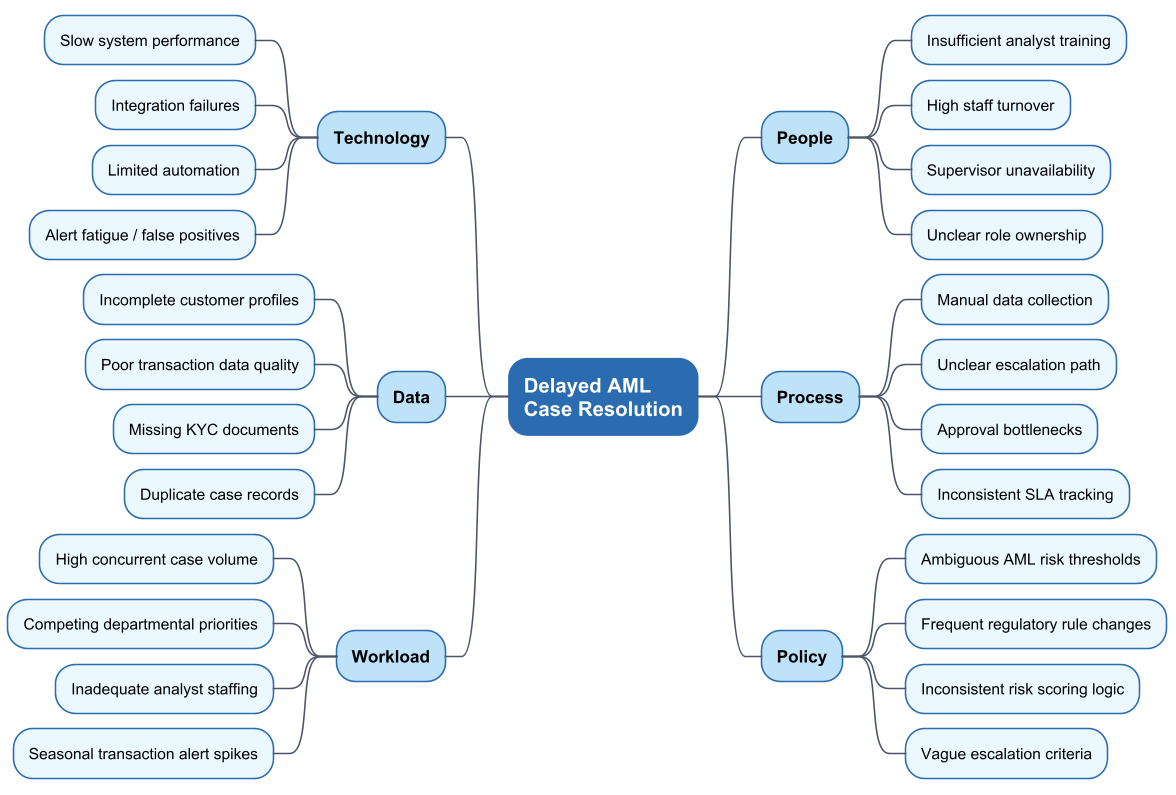

The diagram above was rendered by PlantUML. Its source (embedded in the PNG):
@startmindmap
!theme plain
skinparam dpi 150
skinparam backgroundColor #FFFFFF
skinparam shadowing false
skinparam defaultFontName Arial
skinparam defaultFontSize 10
skinparam NodeBackgroundColor #EBF8FF
skinparam NodeBorderColor #2B6CB0
skinparam ArrowColor #4A5568

<style>
mindmapDiagram {
  .problem {
    BackgroundColor #2B6CB0
    FontColor #FFFFFF
    FontStyle bold
    FontSize 13
  }
  .category {
    BackgroundColor #BEE3F8
    FontStyle bold
    FontSize 11
  }
  .sub {
    BackgroundColor #EBF8FF
    FontSize 10
  }
}
</style>

* Delayed AML\nCase Resolution <<problem>>

** People <<category>>
*** Insufficient analyst training <<sub>>
*** High staff turnover <<sub>>
*** Supervisor unavailability <<sub>>
*** Unclear role ownership <<sub>>

** Process <<category>>
*** Manual data collection <<sub>>
*** Unclear escalation path <<sub>>
*** Approval bottlenecks <<sub>>
*** Inconsistent SLA tracking <<sub>>

** Policy <<category>>
*** Ambiguous AML risk thresholds <<sub>>
*** Frequent regulatory rule changes <<sub>>
*** Inconsistent risk scoring logic <<sub>>
*** Vague escalation criteria <<sub>>

left side

** Technology <<category>>
*** Slow system performance <<sub>>
*** Integration failures <<sub>>
*** Limited automation <<sub>>
*** Alert fatigue / false positives <<sub>>

** Data <<category>>
*** Incomplete customer profiles <<sub>>
*** Poor transaction data quality <<sub>>
*** Missing KYC documents <<sub>>
*** Duplicate case records <<sub>>

** Workload <<category>>
*** High concurrent case volume <<sub>>
*** Competing departmental priorities <<sub>>
*** Inadequate analyst staffing <<sub>>
*** Seasonal transaction alert spikes <<sub>>

@endmindmap